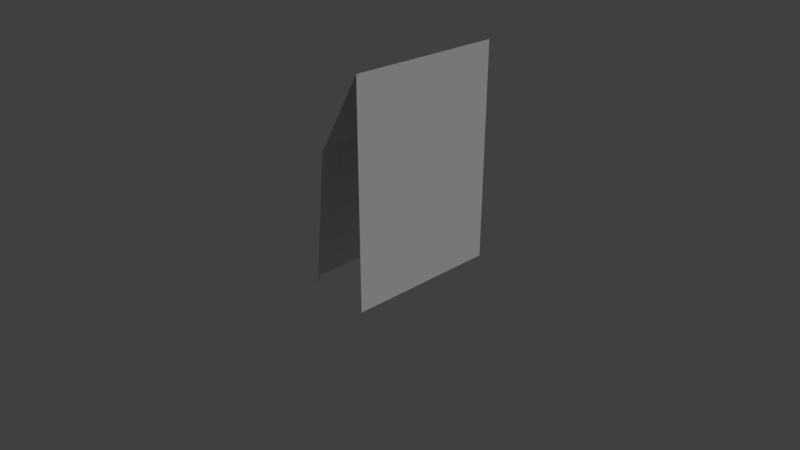 # Source: ExteriorWall.blend  (saved by Blender 2.79.0; exported with 4.5.12 LTS)
import bpy
from mathutils import Matrix  # noqa: F401  (used for matrix-valued properties, if any)

bpy.ops.wm.read_factory_settings(use_empty=True)
scene = bpy.context.scene
scene.name = 'Scene'

# ---- collections
col_collection_1 = bpy.data.collections.new('Collection 1'); scene.collection.children.link(col_collection_1)

# ---- materials (node trees are filled in below, after node groups)
mat_material = bpy.data.materials.new('Material')
mat_material.alpha_threshold = 0.0
mat_material.use_transparent_shadow = False
mat_material.roughness = 0.5
mat_material.line_color = (0.0, 0.0, 0.0, 1.0)

# ---- material node trees

# ---- world
world_world = bpy.data.worlds.new('World'); scene.world = world_world
world_world.color = (0.05088, 0.05088, 0.05088)
world_world.use_sun_shadow = False
world_world.sun_shadow_jitter_overblur = 0.0
world_world.cycles.sampling_method = 'MANUAL'

# ---- cameras
cam_camera = bpy.data.cameras.new('Camera')
cam_camera.clip_end = 100.0
cam_camera.lens = 35.0
cam_camera.sensor_width = 32.0
cam_camera.sensor_height = 18.0
cam_camera.ortho_scale = 7.314
cam_camera.dof.focus_distance = 0.0
cam_camera.dof.aperture_fstop = 128.0

# ---- lights
light_lamp = bpy.data.lights.new('Lamp', 'SUN')
light_lamp.transmission_factor = 0.0
light_lamp.cutoff_distance = 30.0
light_lamp.angle = 0.1993
light_lamp.energy = 1.0
light_lamp.shadow_buffer_clip_start = 1.001
light_lamp.shadow_soft_size = 0.1
light_lamp.shadow_cascade_max_distance = 1000.0

# ---- meshes
me_cube = bpy.data.meshes.new('Cube')
me_cube.from_pydata([(0.2, -1.0, -1.0), (0.2, 1.0, -1.0), (0.4, -1.0, 0.8), (0.4, 1.0, 0.8), (1.0, 1.0, 1.8), (1.0, -1.0, 1.8), (1.192e-07, 0.8, -1.0), (0.3, 0.6, 0.8), (1.0, 1.0, -1.0), (1.0, -1.0, -1.0), (-9.537e-08, -0.82, -1.0), (0.3, -0.62, 0.8), (0.4, 1.0, 0.8)], [(3, 12)], [(6, 7, 3, 1), (2, 5, 11), (10, 11, 7, 6), (0, 2, 11, 10), (4, 7, 5), (3, 7, 4), (11, 5, 7), (9, 8, 5), (5, 8, 4)])
_uv = me_cube.uv_layers.new(name='UVMap')
_uv.uv.foreach_set('vector', [1.789, 5.801, 1.59, 3.992, 1.996, 3.953, 2.07, 5.758, -0.003906, 3.953, 0.0, 2.785, 0.3828, 3.992, 0.1836, 5.801, 0.3828, 3.992, 1.59, 3.992, 1.789, 5.801, -0.08594, 5.758, -0.003906, 3.953, 0.3828, 3.992, 0.1836, 5.801, 1.988, 2.785, 1.59, 3.992, 0.0, 2.785, 1.996, 3.953, 1.59, 3.992, 1.988, 2.785, 0.3828, 3.992, 0.0, 2.785, 1.59, 3.992, 0.0, 0.0, 1.988, 0.0, 0.0, 2.785, 0.0, 2.785, 1.988, 0.0, 1.988, 2.785])
me_cube.materials.append(mat_material)
me_cube.use_remesh_preserve_volume = False
me_cube.use_remesh_preserve_attributes = False
me_cube.use_mirror_vertex_groups = False
me_cube.update()

# ---- objects
ob_cube = bpy.data.objects.new('Cube', me_cube)
ob_lamp = bpy.data.objects.new('Lamp', light_lamp)
ob_camera = bpy.data.objects.new('Camera', cam_camera)

# ---- transforms, parenting, visibility, modifiers, constraints
ob_cube.location = (0.0, 0.0, 1.0)
ob_cube.lock_rotations_4d = False
ob_cube.empty_display_type = 'ARROWS'
ob_cube.lineart.crease_threshold = 0.0
ob_lamp.location = (0.09977, 6.588, 5.904)
ob_lamp.rotation_euler = (0.6503, 0.05522, 1.866)
ob_lamp.lock_rotations_4d = False
ob_lamp.empty_display_type = 'ARROWS'
ob_lamp.color = (0.0, 0.0, 0.0, 0.0)
ob_lamp.lineart.crease_threshold = 0.0
ob_camera.location = (7.481, -6.508, 5.344)
ob_camera.rotation_euler = (1.109, 0.0, 0.8149)
ob_camera.lock_rotations_4d = False
ob_camera.empty_display_type = 'ARROWS'
ob_camera.color = (0.0, 0.0, 0.0, 0.0)
ob_camera.display_type = 'WIRE'
ob_camera.lineart.crease_threshold = 0.0

# ---- collection membership
col_collection_1.objects.link(ob_cube)
col_collection_1.objects.link(ob_lamp)
col_collection_1.objects.link(ob_camera)

# ---- scene / render settings (as saved in the file)
scene.camera = ob_camera
scene.frame_start = 1; scene.frame_end = 250; scene.frame_set(1)
scene.render.engine = 'BLENDER_EEVEE_NEXT'
scene.render.resolution_percentage = 50
scene.render.dither_intensity = 0.0
scene.cycles.use_denoising = False
scene.cycles.samples = 128
scene.cycles.sampling_pattern = 'TABULATED_SOBOL'
scene.cycles.use_adaptive_sampling = False
scene.cycles.use_light_tree = False
scene.cycles.blur_glossy = 0.0
scene.cycles.sample_clamp_indirect = 0.0
scene.view_settings.view_transform = 'Standard'
bpy.context.view_layer.update()
